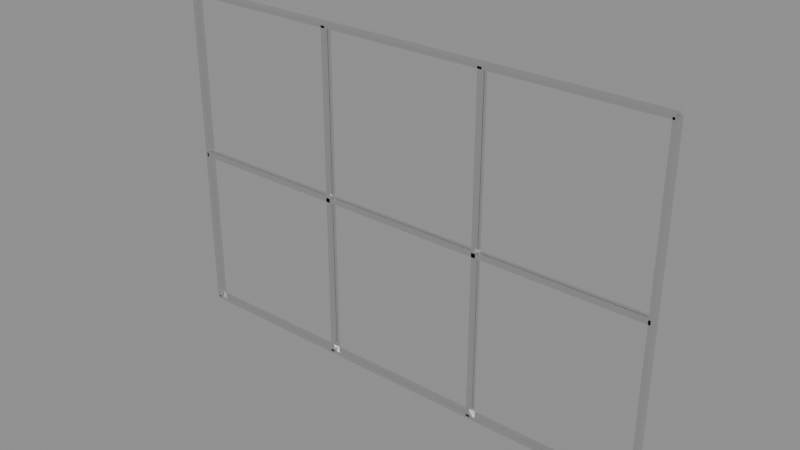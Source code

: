 # Source: p0196.blend  (saved by Blender 4.5.90; exported with 4.5.12 LTS)
import bpy
from mathutils import Matrix  # noqa: F401  (used for matrix-valued properties, if any)

bpy.ops.wm.read_factory_settings(use_empty=True)
scene = bpy.context.scene
scene.name = 'Scene'

# ---- collections
col_asset_p0196 = bpy.data.collections.new('Asset_p0196'); scene.collection.children.link(col_asset_p0196)

# ---- materials (node trees are filled in below, after node groups)
mat_aluminio = bpy.data.materials.new('Aluminio')
mat_vidrio = bpy.data.materials.new('Vidrio')

# ---- material node trees
mat_aluminio.use_nodes = True; mat_aluminio.node_tree.nodes.clear()
_N = mat_aluminio.node_tree.nodes; _L = mat_aluminio.node_tree.links
n0 = _N.new('ShaderNodeBsdfPrincipled'); n0.name = 'Principled BSDF'; n0.location = (-200, 100)
n0.inputs[1].default_value = 1.0
n0.inputs[2].default_value = 0.2
n1 = _N.new('ShaderNodeOutputMaterial'); n1.name = 'Material Output'; n1.location = (200, 100)
_L.new(n0.outputs[0], n1.inputs[0])
n1.is_active_output = True
mat_vidrio.use_nodes = True; mat_vidrio.node_tree.nodes.clear()
_N = mat_vidrio.node_tree.nodes; _L = mat_vidrio.node_tree.links
n0 = _N.new('ShaderNodeOutputMaterial'); n0.name = 'Material Output'; n0.location = (0, 0)
n1 = _N.new('ShaderNodeBsdfGlass'); n1.name = 'Glass BSDF'; n1.location = (0, 0)
n1.inputs[1].default_value = 0.05
n1.inputs[2].default_value = 1.52
_L.new(n1.outputs[0], n0.inputs[0])
n0.is_active_output = True

# ---- meshes
me_cube = bpy.data.meshes.new('Cube')
me_cube.from_pydata([(-0.025, -0.05, -2.0), (-0.025, -0.05, 2.0), (-0.025, 0.05, -2.0), (-0.025, 0.05, 2.0), (0.025, -0.05, -2.0), (0.025, -0.05, 2.0), (0.025, 0.05, -2.0), (0.025, 0.05, 2.0)], [], [(0, 1, 3, 2), (2, 3, 7, 6), (6, 7, 5, 4), (4, 5, 1, 0), (2, 6, 4, 0), (7, 3, 1, 5)])
_uv = me_cube.uv_layers.new(name='UVMap')
_uv.uv.foreach_set('vector', [0.375, 0.0, 0.625, 0.0, 0.625, 0.25, 0.375, 0.25, 0.375, 0.25, 0.625, 0.25, 0.625, 0.5, 0.375, 0.5, 0.375, 0.5, 0.625, 0.5, 0.625, 0.75, 0.375, 0.75, 0.375, 0.75, 0.625, 0.75, 0.625, 1.0, 0.375, 1.0, 0.125, 0.5, 0.375, 0.5, 0.375, 0.75, 0.125, 0.75, 0.625, 0.5, 0.875, 0.5, 0.875, 0.75, 0.625, 0.75])
me_cube.materials.append(mat_aluminio)
me_cube.update()
me_cube_001 = bpy.data.meshes.new('Cube.001')
me_cube_001.from_pydata([(-0.025, -0.05, -2.0), (-0.025, -0.05, 2.0), (-0.025, 0.05, -2.0), (-0.025, 0.05, 2.0), (0.025, -0.05, -2.0), (0.025, -0.05, 2.0), (0.025, 0.05, -2.0), (0.025, 0.05, 2.0)], [], [(0, 1, 3, 2), (2, 3, 7, 6), (6, 7, 5, 4), (4, 5, 1, 0), (2, 6, 4, 0), (7, 3, 1, 5)])
_uv = me_cube_001.uv_layers.new(name='UVMap')
_uv.uv.foreach_set('vector', [0.375, 0.0, 0.625, 0.0, 0.625, 0.25, 0.375, 0.25, 0.375, 0.25, 0.625, 0.25, 0.625, 0.5, 0.375, 0.5, 0.375, 0.5, 0.625, 0.5, 0.625, 0.75, 0.375, 0.75, 0.375, 0.75, 0.625, 0.75, 0.625, 1.0, 0.375, 1.0, 0.125, 0.5, 0.375, 0.5, 0.375, 0.75, 0.125, 0.75, 0.625, 0.5, 0.875, 0.5, 0.875, 0.75, 0.625, 0.75])
me_cube_001.materials.append(mat_aluminio)
me_cube_001.update()
me_cube_002 = bpy.data.meshes.new('Cube.002')
me_cube_002.from_pydata([(-0.025, -0.05, -2.0), (-0.025, -0.05, 2.0), (-0.025, 0.05, -2.0), (-0.025, 0.05, 2.0), (0.025, -0.05, -2.0), (0.025, -0.05, 2.0), (0.025, 0.05, -2.0), (0.025, 0.05, 2.0)], [], [(0, 1, 3, 2), (2, 3, 7, 6), (6, 7, 5, 4), (4, 5, 1, 0), (2, 6, 4, 0), (7, 3, 1, 5)])
_uv = me_cube_002.uv_layers.new(name='UVMap')
_uv.uv.foreach_set('vector', [0.375, 0.0, 0.625, 0.0, 0.625, 0.25, 0.375, 0.25, 0.375, 0.25, 0.625, 0.25, 0.625, 0.5, 0.375, 0.5, 0.375, 0.5, 0.625, 0.5, 0.625, 0.75, 0.375, 0.75, 0.375, 0.75, 0.625, 0.75, 0.625, 1.0, 0.375, 1.0, 0.125, 0.5, 0.375, 0.5, 0.375, 0.75, 0.125, 0.75, 0.625, 0.5, 0.875, 0.5, 0.875, 0.75, 0.625, 0.75])
me_cube_002.materials.append(mat_aluminio)
me_cube_002.update()
me_cube_003 = bpy.data.meshes.new('Cube.003')
me_cube_003.from_pydata([(-0.025, -0.05, -2.0), (-0.025, -0.05, 2.0), (-0.025, 0.05, -2.0), (-0.025, 0.05, 2.0), (0.025, -0.05, -2.0), (0.025, -0.05, 2.0), (0.025, 0.05, -2.0), (0.025, 0.05, 2.0)], [], [(0, 1, 3, 2), (2, 3, 7, 6), (6, 7, 5, 4), (4, 5, 1, 0), (2, 6, 4, 0), (7, 3, 1, 5)])
_uv = me_cube_003.uv_layers.new(name='UVMap')
_uv.uv.foreach_set('vector', [0.375, 0.0, 0.625, 0.0, 0.625, 0.25, 0.375, 0.25, 0.375, 0.25, 0.625, 0.25, 0.625, 0.5, 0.375, 0.5, 0.375, 0.5, 0.625, 0.5, 0.625, 0.75, 0.375, 0.75, 0.375, 0.75, 0.625, 0.75, 0.625, 1.0, 0.375, 1.0, 0.125, 0.5, 0.375, 0.5, 0.375, 0.75, 0.125, 0.75, 0.625, 0.5, 0.875, 0.5, 0.875, 0.75, 0.625, 0.75])
me_cube_003.materials.append(mat_aluminio)
me_cube_003.update()
me_cube_004 = bpy.data.meshes.new('Cube.004')
me_cube_004.from_pydata([(-3.0, -0.05, -0.025), (-3.0, -0.05, 0.025), (-3.0, 0.05, -0.025), (-3.0, 0.05, 0.025), (3.0, -0.05, -0.025), (3.0, -0.05, 0.025), (3.0, 0.05, -0.025), (3.0, 0.05, 0.025)], [], [(0, 1, 3, 2), (2, 3, 7, 6), (6, 7, 5, 4), (4, 5, 1, 0), (2, 6, 4, 0), (7, 3, 1, 5)])
_uv = me_cube_004.uv_layers.new(name='UVMap')
_uv.uv.foreach_set('vector', [0.375, 0.0, 0.625, 0.0, 0.625, 0.25, 0.375, 0.25, 0.375, 0.25, 0.625, 0.25, 0.625, 0.5, 0.375, 0.5, 0.375, 0.5, 0.625, 0.5, 0.625, 0.75, 0.375, 0.75, 0.375, 0.75, 0.625, 0.75, 0.625, 1.0, 0.375, 1.0, 0.125, 0.5, 0.375, 0.5, 0.375, 0.75, 0.125, 0.75, 0.625, 0.5, 0.875, 0.5, 0.875, 0.75, 0.625, 0.75])
me_cube_004.materials.append(mat_aluminio)
me_cube_004.update()
me_cube_005 = bpy.data.meshes.new('Cube.005')
me_cube_005.from_pydata([(-3.0, -0.05, -0.025), (-3.0, -0.05, 0.025), (-3.0, 0.05, -0.025), (-3.0, 0.05, 0.025), (3.0, -0.05, -0.025), (3.0, -0.05, 0.025), (3.0, 0.05, -0.025), (3.0, 0.05, 0.025)], [], [(0, 1, 3, 2), (2, 3, 7, 6), (6, 7, 5, 4), (4, 5, 1, 0), (2, 6, 4, 0), (7, 3, 1, 5)])
_uv = me_cube_005.uv_layers.new(name='UVMap')
_uv.uv.foreach_set('vector', [0.375, 0.0, 0.625, 0.0, 0.625, 0.25, 0.375, 0.25, 0.375, 0.25, 0.625, 0.25, 0.625, 0.5, 0.375, 0.5, 0.375, 0.5, 0.625, 0.5, 0.625, 0.75, 0.375, 0.75, 0.375, 0.75, 0.625, 0.75, 0.625, 1.0, 0.375, 1.0, 0.125, 0.5, 0.375, 0.5, 0.375, 0.75, 0.125, 0.75, 0.625, 0.5, 0.875, 0.5, 0.875, 0.75, 0.625, 0.75])
me_cube_005.materials.append(mat_aluminio)
me_cube_005.update()
me_cube_006 = bpy.data.meshes.new('Cube.006')
me_cube_006.from_pydata([(-3.0, -0.05, -0.025), (-3.0, -0.05, 0.025), (-3.0, 0.05, -0.025), (-3.0, 0.05, 0.025), (3.0, -0.05, -0.025), (3.0, -0.05, 0.025), (3.0, 0.05, -0.025), (3.0, 0.05, 0.025)], [], [(0, 1, 3, 2), (2, 3, 7, 6), (6, 7, 5, 4), (4, 5, 1, 0), (2, 6, 4, 0), (7, 3, 1, 5)])
_uv = me_cube_006.uv_layers.new(name='UVMap')
_uv.uv.foreach_set('vector', [0.375, 0.0, 0.625, 0.0, 0.625, 0.25, 0.375, 0.25, 0.375, 0.25, 0.625, 0.25, 0.625, 0.5, 0.375, 0.5, 0.375, 0.5, 0.625, 0.5, 0.625, 0.75, 0.375, 0.75, 0.375, 0.75, 0.625, 0.75, 0.625, 1.0, 0.375, 1.0, 0.125, 0.5, 0.375, 0.5, 0.375, 0.75, 0.125, 0.75, 0.625, 0.5, 0.875, 0.5, 0.875, 0.75, 0.625, 0.75])
me_cube_006.materials.append(mat_aluminio)
me_cube_006.update()
me_cube_007 = bpy.data.meshes.new('Cube.007')
me_cube_007.from_pydata([(-0.975, -0.005, -0.975), (-0.975, -0.005, 0.975), (-0.975, 0.005, -0.975), (-0.975, 0.005, 0.975), (0.975, -0.005, -0.975), (0.975, -0.005, 0.975), (0.975, 0.005, -0.975), (0.975, 0.005, 0.975)], [], [(0, 1, 3, 2), (2, 3, 7, 6), (6, 7, 5, 4), (4, 5, 1, 0), (2, 6, 4, 0), (7, 3, 1, 5)])
_uv = me_cube_007.uv_layers.new(name='UVMap')
_uv.uv.foreach_set('vector', [0.375, 0.0, 0.625, 0.0, 0.625, 0.25, 0.375, 0.25, 0.375, 0.25, 0.625, 0.25, 0.625, 0.5, 0.375, 0.5, 0.375, 0.5, 0.625, 0.5, 0.625, 0.75, 0.375, 0.75, 0.375, 0.75, 0.625, 0.75, 0.625, 1.0, 0.375, 1.0, 0.125, 0.5, 0.375, 0.5, 0.375, 0.75, 0.125, 0.75, 0.625, 0.5, 0.875, 0.5, 0.875, 0.75, 0.625, 0.75])
me_cube_007.materials.append(mat_vidrio)
me_cube_007.update()
me_cube_008 = bpy.data.meshes.new('Cube.008')
me_cube_008.from_pydata([(-0.975, -0.005, -0.975), (-0.975, -0.005, 0.975), (-0.975, 0.005, -0.975), (-0.975, 0.005, 0.975), (0.975, -0.005, -0.975), (0.975, -0.005, 0.975), (0.975, 0.005, -0.975), (0.975, 0.005, 0.975)], [], [(0, 1, 3, 2), (2, 3, 7, 6), (6, 7, 5, 4), (4, 5, 1, 0), (2, 6, 4, 0), (7, 3, 1, 5)])
_uv = me_cube_008.uv_layers.new(name='UVMap')
_uv.uv.foreach_set('vector', [0.375, 0.0, 0.625, 0.0, 0.625, 0.25, 0.375, 0.25, 0.375, 0.25, 0.625, 0.25, 0.625, 0.5, 0.375, 0.5, 0.375, 0.5, 0.625, 0.5, 0.625, 0.75, 0.375, 0.75, 0.375, 0.75, 0.625, 0.75, 0.625, 1.0, 0.375, 1.0, 0.125, 0.5, 0.375, 0.5, 0.375, 0.75, 0.125, 0.75, 0.625, 0.5, 0.875, 0.5, 0.875, 0.75, 0.625, 0.75])
me_cube_008.materials.append(mat_vidrio)
me_cube_008.update()
me_cube_009 = bpy.data.meshes.new('Cube.009')
me_cube_009.from_pydata([(-0.975, -0.005, -0.975), (-0.975, -0.005, 0.975), (-0.975, 0.005, -0.975), (-0.975, 0.005, 0.975), (0.975, -0.005, -0.975), (0.975, -0.005, 0.975), (0.975, 0.005, -0.975), (0.975, 0.005, 0.975)], [], [(0, 1, 3, 2), (2, 3, 7, 6), (6, 7, 5, 4), (4, 5, 1, 0), (2, 6, 4, 0), (7, 3, 1, 5)])
_uv = me_cube_009.uv_layers.new(name='UVMap')
_uv.uv.foreach_set('vector', [0.375, 0.0, 0.625, 0.0, 0.625, 0.25, 0.375, 0.25, 0.375, 0.25, 0.625, 0.25, 0.625, 0.5, 0.375, 0.5, 0.375, 0.5, 0.625, 0.5, 0.625, 0.75, 0.375, 0.75, 0.375, 0.75, 0.625, 0.75, 0.625, 1.0, 0.375, 1.0, 0.125, 0.5, 0.375, 0.5, 0.375, 0.75, 0.125, 0.75, 0.625, 0.5, 0.875, 0.5, 0.875, 0.75, 0.625, 0.75])
me_cube_009.materials.append(mat_vidrio)
me_cube_009.update()
me_cube_010 = bpy.data.meshes.new('Cube.010')
me_cube_010.from_pydata([(-0.975, -0.005, -0.975), (-0.975, -0.005, 0.975), (-0.975, 0.005, -0.975), (-0.975, 0.005, 0.975), (0.975, -0.005, -0.975), (0.975, -0.005, 0.975), (0.975, 0.005, -0.975), (0.975, 0.005, 0.975)], [], [(0, 1, 3, 2), (2, 3, 7, 6), (6, 7, 5, 4), (4, 5, 1, 0), (2, 6, 4, 0), (7, 3, 1, 5)])
_uv = me_cube_010.uv_layers.new(name='UVMap')
_uv.uv.foreach_set('vector', [0.375, 0.0, 0.625, 0.0, 0.625, 0.25, 0.375, 0.25, 0.375, 0.25, 0.625, 0.25, 0.625, 0.5, 0.375, 0.5, 0.375, 0.5, 0.625, 0.5, 0.625, 0.75, 0.375, 0.75, 0.375, 0.75, 0.625, 0.75, 0.625, 1.0, 0.375, 1.0, 0.125, 0.5, 0.375, 0.5, 0.375, 0.75, 0.125, 0.75, 0.625, 0.5, 0.875, 0.5, 0.875, 0.75, 0.625, 0.75])
me_cube_010.materials.append(mat_vidrio)
me_cube_010.update()
me_cube_011 = bpy.data.meshes.new('Cube.011')
me_cube_011.from_pydata([(-0.975, -0.005, -0.975), (-0.975, -0.005, 0.975), (-0.975, 0.005, -0.975), (-0.975, 0.005, 0.975), (0.975, -0.005, -0.975), (0.975, -0.005, 0.975), (0.975, 0.005, -0.975), (0.975, 0.005, 0.975)], [], [(0, 1, 3, 2), (2, 3, 7, 6), (6, 7, 5, 4), (4, 5, 1, 0), (2, 6, 4, 0), (7, 3, 1, 5)])
_uv = me_cube_011.uv_layers.new(name='UVMap')
_uv.uv.foreach_set('vector', [0.375, 0.0, 0.625, 0.0, 0.625, 0.25, 0.375, 0.25, 0.375, 0.25, 0.625, 0.25, 0.625, 0.5, 0.375, 0.5, 0.375, 0.5, 0.625, 0.5, 0.625, 0.75, 0.375, 0.75, 0.375, 0.75, 0.625, 0.75, 0.625, 1.0, 0.375, 1.0, 0.125, 0.5, 0.375, 0.5, 0.375, 0.75, 0.125, 0.75, 0.625, 0.5, 0.875, 0.5, 0.875, 0.75, 0.625, 0.75])
me_cube_011.materials.append(mat_vidrio)
me_cube_011.update()
me_cube_012 = bpy.data.meshes.new('Cube.012')
me_cube_012.from_pydata([(-0.975, -0.005, -0.975), (-0.975, -0.005, 0.975), (-0.975, 0.005, -0.975), (-0.975, 0.005, 0.975), (0.975, -0.005, -0.975), (0.975, -0.005, 0.975), (0.975, 0.005, -0.975), (0.975, 0.005, 0.975)], [], [(0, 1, 3, 2), (2, 3, 7, 6), (6, 7, 5, 4), (4, 5, 1, 0), (2, 6, 4, 0), (7, 3, 1, 5)])
_uv = me_cube_012.uv_layers.new(name='UVMap')
_uv.uv.foreach_set('vector', [0.375, 0.0, 0.625, 0.0, 0.625, 0.25, 0.375, 0.25, 0.375, 0.25, 0.625, 0.25, 0.625, 0.5, 0.375, 0.5, 0.375, 0.5, 0.625, 0.5, 0.625, 0.75, 0.375, 0.75, 0.375, 0.75, 0.625, 0.75, 0.625, 1.0, 0.375, 1.0, 0.125, 0.5, 0.375, 0.5, 0.375, 0.75, 0.125, 0.75, 0.625, 0.5, 0.875, 0.5, 0.875, 0.75, 0.625, 0.75])
me_cube_012.materials.append(mat_vidrio)
me_cube_012.update()

# ---- objects
ob_montante_0 = bpy.data.objects.new('Montante_0', me_cube)
ob_montante_1 = bpy.data.objects.new('Montante_1', me_cube_001)
ob_montante_2 = bpy.data.objects.new('Montante_2', me_cube_002)
ob_montante_3 = bpy.data.objects.new('Montante_3', me_cube_003)
ob_travesano_0 = bpy.data.objects.new('Travesano_0', me_cube_004)
ob_travesano_1 = bpy.data.objects.new('Travesano_1', me_cube_005)
ob_travesano_2 = bpy.data.objects.new('Travesano_2', me_cube_006)
ob_vidrio_0_0 = bpy.data.objects.new('Vidrio_0_0', me_cube_007)
ob_vidrio_0_1 = bpy.data.objects.new('Vidrio_0_1', me_cube_008)
ob_vidrio_1_0 = bpy.data.objects.new('Vidrio_1_0', me_cube_009)
ob_vidrio_1_1 = bpy.data.objects.new('Vidrio_1_1', me_cube_010)
ob_vidrio_2_0 = bpy.data.objects.new('Vidrio_2_0', me_cube_011)
ob_vidrio_2_1 = bpy.data.objects.new('Vidrio_2_1', me_cube_012)

# ---- transforms, parenting, visibility, modifiers, constraints
ob_montante_0.location = (0.0, 0.0, 2.0)
ob_montante_1.location = (2.0, 0.0, 2.0)
ob_montante_2.location = (4.0, 0.0, 2.0)
ob_montante_3.location = (6.0, 0.0, 2.0)
ob_travesano_0.location = (3.0, 0.0, 0.0)
ob_travesano_1.location = (3.0, 0.0, 2.0)
ob_travesano_2.location = (3.0, 0.0, 4.0)
ob_vidrio_0_0.location = (1.0, 0.0, 1.0)
ob_vidrio_0_1.location = (1.0, 0.0, 3.0)
ob_vidrio_1_0.location = (3.0, 0.0, 1.0)
ob_vidrio_1_1.location = (3.0, 0.0, 3.0)
ob_vidrio_2_0.location = (5.0, 0.0, 1.0)
ob_vidrio_2_1.location = (5.0, 0.0, 3.0)

# ---- collection membership
col_asset_p0196.objects.link(ob_montante_0)
col_asset_p0196.objects.link(ob_montante_1)
col_asset_p0196.objects.link(ob_montante_2)
col_asset_p0196.objects.link(ob_montante_3)
col_asset_p0196.objects.link(ob_travesano_0)
col_asset_p0196.objects.link(ob_travesano_1)
col_asset_p0196.objects.link(ob_travesano_2)
col_asset_p0196.objects.link(ob_vidrio_0_0)
col_asset_p0196.objects.link(ob_vidrio_0_1)
col_asset_p0196.objects.link(ob_vidrio_1_0)
col_asset_p0196.objects.link(ob_vidrio_1_1)
col_asset_p0196.objects.link(ob_vidrio_2_0)
col_asset_p0196.objects.link(ob_vidrio_2_1)

# ---- scene / render settings (as saved in the file)
scene.frame_start = 1; scene.frame_end = 250; scene.frame_set(1)
scene.render.engine = 'BLENDER_EEVEE_NEXT'
bpy.context.view_layer.update()

# ---- added for rendering (the .blend has no active camera and no usable light): camera, sun + grey world if the file has none
cam_auto = bpy.data.cameras.new('AutoCamera')
cam_auto.lens = 50.0
cam_auto.sensor_width = 36.0
cam_auto.clip_end = 1000.0
ob_auto_camera = bpy.data.objects.new('AutoCamera', cam_auto)
scene.collection.objects.link(ob_auto_camera)
ob_auto_camera.location = (9.73669, -8.08403, 7.38935)
ob_auto_camera.rotation_euler = (1.09748, -7.21219e-08, 0.694738)
scene.camera = ob_auto_camera
light_auto_sun = bpy.data.lights.new('AutoSun', 'SUN')
light_auto_sun.energy = 3.0
light_auto_sun.angle = 0.0523599
ob_auto_sun = bpy.data.objects.new('AutoSun', light_auto_sun)
scene.collection.objects.link(ob_auto_sun)
ob_auto_sun.rotation_euler = (0.872665, 0.174533, 0.523599)
if scene.world is None:
    world_auto = bpy.data.worlds.new('AutoWorld')
    world_auto.color = (0.3, 0.3, 0.3)
    scene.world = world_auto
bpy.context.view_layer.update()
